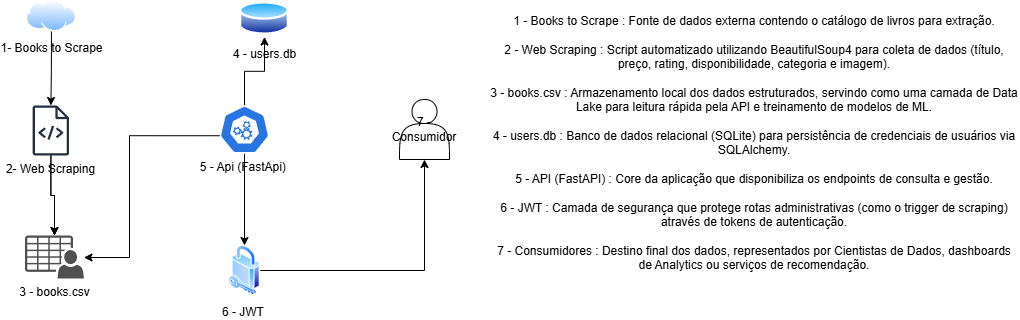

The diagram above was exported from draw.io. Its source (the exported page's mxGraphModel, read from the mxfile embedded in the PNG):
<mxGraphModel dx="2066" dy="841" grid="1" gridSize="10" guides="1" tooltips="1" connect="1" arrows="1" fold="1" page="0" pageScale="1" pageWidth="827" pageHeight="1169" math="0" shadow="0">
  <root>
    <mxCell id="0" />
    <mxCell id="1" parent="0" />
    <mxCell id="dwb0uoPLeOT7k4NmIWM0-21" edge="1" parent="1" source="dwb0uoPLeOT7k4NmIWM0-3" style="edgeStyle=orthogonalEdgeStyle;rounded=0;orthogonalLoop=1;jettySize=auto;html=1;exitX=0.5;exitY=1;exitDx=0;exitDy=0;exitPerimeter=0;entryX=0.5;entryY=0;entryDx=0;entryDy=0;fontColor=#000000;labelBackgroundColor=none;" target="dwb0uoPLeOT7k4NmIWM0-8">
      <mxGeometry relative="1" as="geometry" />
    </mxCell>
    <mxCell id="dwb0uoPLeOT7k4NmIWM0-25" edge="1" parent="1" source="dwb0uoPLeOT7k4NmIWM0-3" style="edgeStyle=orthogonalEdgeStyle;rounded=0;orthogonalLoop=1;jettySize=auto;html=1;exitX=0.5;exitY=0;exitDx=0;exitDy=0;exitPerimeter=0;entryX=0.5;entryY=1;entryDx=0;entryDy=0;fontColor=#000000;labelBackgroundColor=none;" target="dwb0uoPLeOT7k4NmIWM0-5">
      <mxGeometry relative="1" as="geometry" />
    </mxCell>
    <mxCell id="dwb0uoPLeOT7k4NmIWM0-26" edge="1" parent="1" source="dwb0uoPLeOT7k4NmIWM0-3" style="edgeStyle=orthogonalEdgeStyle;rounded=0;orthogonalLoop=1;jettySize=auto;html=1;exitX=0.005;exitY=0.63;exitDx=0;exitDy=0;exitPerimeter=0;fontColor=#000000;labelBackgroundColor=none;" target="dwb0uoPLeOT7k4NmIWM0-7">
      <mxGeometry relative="1" as="geometry">
        <Array as="points">
          <mxPoint x="170" y="260" />
          <mxPoint x="170" y="382" />
        </Array>
      </mxGeometry>
    </mxCell>
    <mxCell id="dwb0uoPLeOT7k4NmIWM0-3" parent="1" style="aspect=fixed;sketch=0;html=1;dashed=0;whitespace=wrap;verticalLabelPosition=bottom;verticalAlign=top;fillColor=#2875E2;strokeColor=#ffffff;points=[[0.005,0.63,0],[0.1,0.2,0],[0.9,0.2,0],[0.5,0,0],[0.995,0.63,0],[0.72,0.99,0],[0.5,1,0],[0.28,0.99,0]];shape=mxgraph.kubernetes.icon2;prIcon=api;fontColor=#000000;labelBackgroundColor=none;" value="5 - Api (FastApi)&amp;nbsp;" vertex="1">
      <mxGeometry height="48" width="50" x="260" y="230" as="geometry" />
    </mxCell>
    <mxCell id="dwb0uoPLeOT7k4NmIWM0-5" parent="1" style="image;aspect=fixed;perimeter=ellipsePerimeter;html=1;align=center;shadow=0;dashed=0;spacingTop=3;image=img/lib/active_directory/database.svg;fontColor=#000000;labelBackgroundColor=none;" value="4 - users.db" vertex="1">
      <mxGeometry height="37" width="50" x="280" y="124.5" as="geometry" />
    </mxCell>
    <mxCell id="dwb0uoPLeOT7k4NmIWM0-14" edge="1" parent="1" source="dwb0uoPLeOT7k4NmIWM0-6" style="edgeStyle=orthogonalEdgeStyle;rounded=0;orthogonalLoop=1;jettySize=auto;html=1;fontColor=#000000;labelBackgroundColor=none;" target="dwb0uoPLeOT7k4NmIWM0-7">
      <mxGeometry relative="1" as="geometry" />
    </mxCell>
    <mxCell id="dwb0uoPLeOT7k4NmIWM0-28" edge="1" parent="1" source="dwb0uoPLeOT7k4NmIWM0-6" style="edgeStyle=orthogonalEdgeStyle;rounded=0;orthogonalLoop=1;jettySize=auto;html=1;labelBackgroundColor=none;fontColor=#000000;" target="dwb0uoPLeOT7k4NmIWM0-7" value="">
      <mxGeometry relative="1" as="geometry" />
    </mxCell>
    <mxCell id="dwb0uoPLeOT7k4NmIWM0-6" parent="1" style="sketch=0;outlineConnect=0;fontColor=#000000;gradientColor=none;fillColor=#232F3D;strokeColor=none;dashed=0;verticalLabelPosition=bottom;verticalAlign=top;align=center;html=1;fontSize=12;fontStyle=0;aspect=fixed;pointerEvents=1;shape=mxgraph.aws4.source_code;labelBackgroundColor=none;" value="2- Web Scraping" vertex="1">
      <mxGeometry height="50" width="36.54" x="73.08" y="230" as="geometry" />
    </mxCell>
    <mxCell id="dwb0uoPLeOT7k4NmIWM0-7" parent="1" style="sketch=0;pointerEvents=1;shadow=0;dashed=0;html=1;strokeColor=none;fillColor=#505050;labelPosition=center;verticalLabelPosition=bottom;verticalAlign=top;outlineConnect=0;align=center;shape=mxgraph.office.users.csv_file;fontColor=#000000;labelBackgroundColor=none;" value="3 - books.csv" vertex="1">
      <mxGeometry height="43" width="59" x="65.50000000000001" y="360" as="geometry" />
    </mxCell>
    <mxCell id="dwb0uoPLeOT7k4NmIWM0-24" edge="1" parent="1" source="dwb0uoPLeOT7k4NmIWM0-8" style="edgeStyle=orthogonalEdgeStyle;rounded=0;orthogonalLoop=1;jettySize=auto;html=1;exitX=1;exitY=0.5;exitDx=0;exitDy=0;fontColor=#000000;labelBackgroundColor=none;" target="dwb0uoPLeOT7k4NmIWM0-9">
      <mxGeometry relative="1" as="geometry" />
    </mxCell>
    <mxCell id="dwb0uoPLeOT7k4NmIWM0-8" parent="1" style="image;aspect=fixed;perimeter=ellipsePerimeter;html=1;align=center;shadow=0;dashed=0;spacingTop=3;image=img/lib/active_directory/security.svg;fontColor=#000000;labelBackgroundColor=none;" value="6 - JWT&amp;nbsp;" vertex="1">
      <mxGeometry height="50" width="31.5" x="269.25" y="370" as="geometry" />
    </mxCell>
    <mxCell id="dwb0uoPLeOT7k4NmIWM0-9" parent="1" style="shape=actor;whiteSpace=wrap;html=1;fontColor=#000000;labelBackgroundColor=none;" value="7 -Consumidor" vertex="1">
      <mxGeometry height="60" width="50" x="440" y="224" as="geometry" />
    </mxCell>
    <mxCell id="dwb0uoPLeOT7k4NmIWM0-13" edge="1" parent="1" source="dwb0uoPLeOT7k4NmIWM0-10" style="edgeStyle=orthogonalEdgeStyle;rounded=0;orthogonalLoop=1;jettySize=auto;html=1;fontColor=#000000;labelBackgroundColor=none;" target="dwb0uoPLeOT7k4NmIWM0-6">
      <mxGeometry relative="1" as="geometry" />
    </mxCell>
    <mxCell id="dwb0uoPLeOT7k4NmIWM0-10" parent="1" style="image;aspect=fixed;perimeter=ellipsePerimeter;html=1;align=center;shadow=0;dashed=0;spacingTop=3;image=img/lib/active_directory/internet_cloud.svg;fontColor=#000000;labelBackgroundColor=none;" value="1- Books to Scrape" vertex="1">
      <mxGeometry height="31.5" width="50" x="66.93" y="124.5" as="geometry" />
    </mxCell>
    <mxCell id="dwb0uoPLeOT7k4NmIWM0-34" parent="1" style="text;html=1;whiteSpace=wrap;strokeColor=none;fillColor=none;align=center;verticalAlign=middle;rounded=0;labelBackgroundColor=none;fontColor=#000000;" value="&lt;div&gt;1 - Books to Scrape : Fonte de dados externa contendo o catálogo de livros para extração.&lt;/div&gt;&lt;div&gt;&lt;br&gt;&lt;/div&gt;&lt;div&gt;2 - Web Scraping : Script automatizado utilizando BeautifulSoup4 para coleta de dados (título, preço, rating, disponibilidade, categoria e imagem).&lt;/div&gt;&lt;div&gt;&lt;br&gt;&lt;/div&gt;&lt;div&gt;3 - books.csv : Armazenamento local dos dados estruturados, servindo como uma camada de Data Lake para leitura rápida pela API e treinamento de modelos de ML.&lt;/div&gt;&lt;div&gt;&lt;br&gt;&lt;/div&gt;&lt;div&gt;4 - users.db : Banco de dados relacional (SQLite) para persistência de credenciais de usuários via SQLAlchemy.&lt;/div&gt;&lt;div&gt;&lt;br&gt;&lt;/div&gt;&lt;div&gt;5 - API (FastAPI) : Core da aplicação que disponibiliza os endpoints de consulta e gestão.&lt;/div&gt;&lt;div&gt;&lt;br&gt;&lt;/div&gt;&lt;div&gt;6 - JWT : Camada de segurança que protege rotas administrativas (como o trigger de scraping) através de tokens de autenticação.&lt;/div&gt;&lt;div&gt;&lt;br&gt;&lt;/div&gt;&lt;div&gt;7 - Consumidores : Destino final dos dados, representados por Cientistas de Dados, dashboards de Analytics ou serviços de recomendação.&lt;/div&gt;&lt;div&gt;&lt;br&gt;&lt;/div&gt;" vertex="1">
      <mxGeometry height="290" width="530" x="530" y="130" as="geometry" />
    </mxCell>
  </root>
</mxGraphModel>